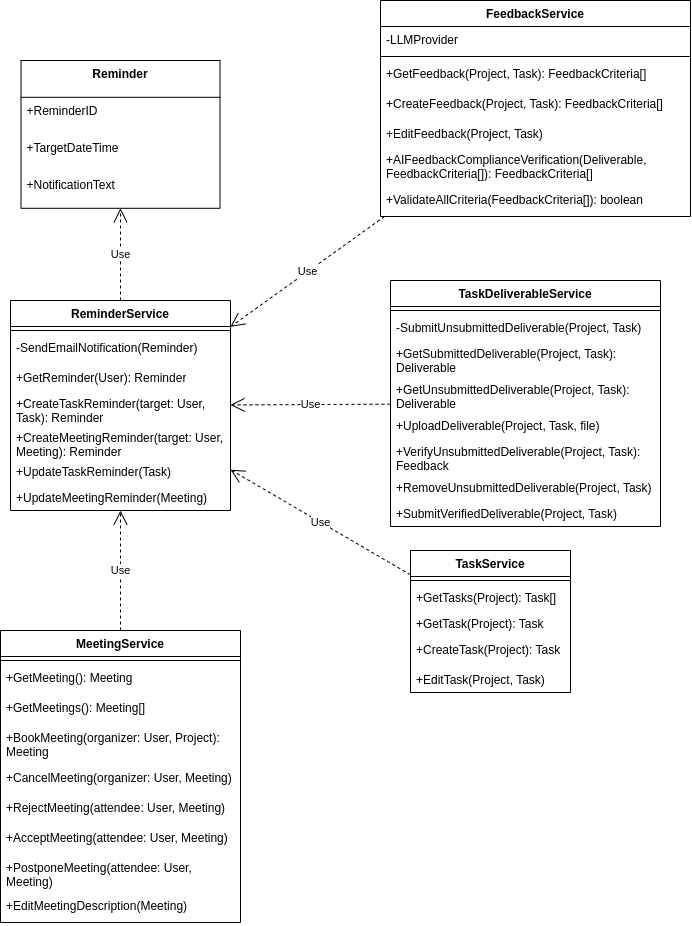

The diagram above was exported from draw.io. Its source (the exported page's mxGraphModel, read from the mxfile embedded in the PNG):
<mxGraphModel dx="2107" dy="2947" grid="1" gridSize="10" guides="1" tooltips="1" connect="1" arrows="1" fold="1" page="1" pageScale="1" pageWidth="850" pageHeight="1100" math="0" shadow="0">
  <root>
    <mxCell id="0" />
    <mxCell id="1" parent="0" />
    <mxCell id="OO5TiGTs0DRHU5MTwZrG-11" value="Reminder" style="swimlane;fontStyle=1;align=center;verticalAlign=top;childLayout=stackLayout;horizontal=1;startSize=36.8;horizontalStack=0;resizeParent=1;resizeParentMax=0;resizeLast=0;collapsible=0;marginBottom=0;" parent="1" vertex="1">
      <mxGeometry x="-719.5" y="-1190" width="199" height="147.8" as="geometry" />
    </mxCell>
    <mxCell id="OO5TiGTs0DRHU5MTwZrG-12" value="+ReminderID" style="text;strokeColor=none;fillColor=none;align=left;verticalAlign=top;spacingLeft=4;spacingRight=4;overflow=hidden;rotatable=0;points=[[0,0.5],[1,0.5]];portConstraint=eastwest;" parent="OO5TiGTs0DRHU5MTwZrG-11" vertex="1">
      <mxGeometry y="36.8" width="199" height="37" as="geometry" />
    </mxCell>
    <mxCell id="OO5TiGTs0DRHU5MTwZrG-13" value="+TargetDateTime" style="text;strokeColor=none;fillColor=none;align=left;verticalAlign=top;spacingLeft=4;spacingRight=4;overflow=hidden;rotatable=0;points=[[0,0.5],[1,0.5]];portConstraint=eastwest;" parent="OO5TiGTs0DRHU5MTwZrG-11" vertex="1">
      <mxGeometry y="73.8" width="199" height="37" as="geometry" />
    </mxCell>
    <mxCell id="OO5TiGTs0DRHU5MTwZrG-14" value="+NotificationText" style="text;strokeColor=none;fillColor=none;align=left;verticalAlign=top;spacingLeft=4;spacingRight=4;overflow=hidden;rotatable=0;points=[[0,0.5],[1,0.5]];portConstraint=eastwest;" parent="OO5TiGTs0DRHU5MTwZrG-11" vertex="1">
      <mxGeometry y="110.8" width="199" height="37" as="geometry" />
    </mxCell>
    <mxCell id="wf5Sm37YZ6X_TI-4fznI-11" value="ReminderService" style="swimlane;fontStyle=1;align=center;verticalAlign=top;childLayout=stackLayout;horizontal=1;startSize=26;horizontalStack=0;resizeParent=1;resizeParentMax=0;resizeLast=0;collapsible=1;marginBottom=0;whiteSpace=wrap;html=1;" parent="1" vertex="1">
      <mxGeometry x="-730" y="-950" width="220" height="210" as="geometry">
        <mxRectangle x="1200" y="-250.00000000000003" width="110" height="30" as="alternateBounds" />
      </mxGeometry>
    </mxCell>
    <mxCell id="wf5Sm37YZ6X_TI-4fznI-12" value="" style="line;strokeWidth=1;fillColor=none;align=left;verticalAlign=middle;spacingTop=-1;spacingLeft=3;spacingRight=3;rotatable=0;labelPosition=right;points=[];portConstraint=eastwest;strokeColor=inherit;" parent="wf5Sm37YZ6X_TI-4fznI-11" vertex="1">
      <mxGeometry y="26" width="220" height="8" as="geometry" />
    </mxCell>
    <mxCell id="wf5Sm37YZ6X_TI-4fznI-14" value="-SendEmailNotification(Reminder)" style="text;strokeColor=none;fillColor=none;align=left;verticalAlign=top;spacingLeft=4;spacingRight=4;overflow=hidden;rotatable=0;points=[[0,0.5],[1,0.5]];portConstraint=eastwest;whiteSpace=wrap;html=1;" parent="wf5Sm37YZ6X_TI-4fznI-11" vertex="1">
      <mxGeometry y="34" width="220" height="30" as="geometry" />
    </mxCell>
    <mxCell id="ZSWFDKqyqXjq_YTXTtkI-1" value="+GetReminder(User): Reminder" style="text;strokeColor=none;fillColor=none;align=left;verticalAlign=top;spacingLeft=4;spacingRight=4;overflow=hidden;rotatable=0;points=[[0,0.5],[1,0.5]];portConstraint=eastwest;whiteSpace=wrap;html=1;" parent="wf5Sm37YZ6X_TI-4fznI-11" vertex="1">
      <mxGeometry y="64" width="220" height="26" as="geometry" />
    </mxCell>
    <mxCell id="wf5Sm37YZ6X_TI-4fznI-13" value="+CreateTaskReminder(target: User, Task): Reminder" style="text;strokeColor=none;fillColor=none;align=left;verticalAlign=top;spacingLeft=4;spacingRight=4;overflow=hidden;rotatable=0;points=[[0,0.5],[1,0.5]];portConstraint=eastwest;whiteSpace=wrap;html=1;" parent="wf5Sm37YZ6X_TI-4fznI-11" vertex="1">
      <mxGeometry y="90" width="220" height="34" as="geometry" />
    </mxCell>
    <mxCell id="GEnIacvpTiuVwZNlTnGm-1" value="+CreateMeetingReminder(target: User, Meeting): Reminder" style="text;strokeColor=none;fillColor=none;align=left;verticalAlign=top;spacingLeft=4;spacingRight=4;overflow=hidden;rotatable=0;points=[[0,0.5],[1,0.5]];portConstraint=eastwest;whiteSpace=wrap;html=1;" parent="wf5Sm37YZ6X_TI-4fznI-11" vertex="1">
      <mxGeometry y="124" width="220" height="34" as="geometry" />
    </mxCell>
    <mxCell id="iir-w6cY0mqgrQU5qM4l-1" value="+UpdateTaskReminder(Task)" style="text;strokeColor=none;fillColor=none;align=left;verticalAlign=top;spacingLeft=4;spacingRight=4;overflow=hidden;rotatable=0;points=[[0,0.5],[1,0.5]];portConstraint=eastwest;whiteSpace=wrap;html=1;" parent="wf5Sm37YZ6X_TI-4fznI-11" vertex="1">
      <mxGeometry y="158" width="220" height="26" as="geometry" />
    </mxCell>
    <mxCell id="ZwTIwdjv7YLnPpYpJ2MK-1" value="+UpdateMeetingReminder(Meeting)" style="text;strokeColor=none;fillColor=none;align=left;verticalAlign=top;spacingLeft=4;spacingRight=4;overflow=hidden;rotatable=0;points=[[0,0.5],[1,0.5]];portConstraint=eastwest;whiteSpace=wrap;html=1;" parent="wf5Sm37YZ6X_TI-4fznI-11" vertex="1">
      <mxGeometry y="184" width="220" height="26" as="geometry" />
    </mxCell>
    <mxCell id="wf5Sm37YZ6X_TI-4fznI-17" value="Use" style="endArrow=open;endSize=12;dashed=1;html=1;rounded=0;" parent="1" source="wf5Sm37YZ6X_TI-4fznI-11" target="OO5TiGTs0DRHU5MTwZrG-11" edge="1">
      <mxGeometry width="160" relative="1" as="geometry">
        <mxPoint x="-563.75" y="-454" as="sourcePoint" />
        <mxPoint x="-563.75" y="-390" as="targetPoint" />
      </mxGeometry>
    </mxCell>
    <mxCell id="wf5Sm37YZ6X_TI-4fznI-31" value="Use" style="endArrow=open;endSize=12;dashed=1;html=1;rounded=0;" parent="1" source="eB3aUwrvuRvjtyApSYsa-1" target="wf5Sm37YZ6X_TI-4fznI-11" edge="1">
      <mxGeometry width="160" relative="1" as="geometry">
        <mxPoint x="-620" y="-690" as="sourcePoint" />
        <mxPoint x="-164" y="-430" as="targetPoint" />
      </mxGeometry>
    </mxCell>
    <mxCell id="9ZS6JqiDfMsgLcuVSabR-6" value="Use" style="endArrow=open;endSize=12;dashed=1;html=1;rounded=0;" parent="1" source="teXQdbUnNsqNKEsFQ4ks-1" target="wf5Sm37YZ6X_TI-4fznI-11" edge="1">
      <mxGeometry width="160" relative="1" as="geometry">
        <mxPoint x="-340" y="-687.2" as="sourcePoint" />
        <mxPoint x="-435" y="-800" as="targetPoint" />
      </mxGeometry>
    </mxCell>
    <mxCell id="9ZS6JqiDfMsgLcuVSabR-12" value="Use" style="endArrow=open;endSize=12;dashed=1;html=1;rounded=0;" parent="1" source="SNY9xrvQYQZCLosVNnLy-1" target="wf5Sm37YZ6X_TI-4fznI-11" edge="1">
      <mxGeometry width="160" relative="1" as="geometry">
        <mxPoint x="-370" y="-870.3246753246754" as="sourcePoint" />
        <mxPoint x="-383" y="-800" as="targetPoint" />
      </mxGeometry>
    </mxCell>
    <mxCell id="9ZS6JqiDfMsgLcuVSabR-23" value="Use" style="endArrow=open;endSize=12;dashed=1;html=1;rounded=0;" parent="1" source="SNY9xrvQYQZCLosVNnLy-10" target="wf5Sm37YZ6X_TI-4fznI-11" edge="1">
      <mxGeometry width="160" relative="1" as="geometry">
        <mxPoint x="-366.17986164488866" y="-1012.2" as="sourcePoint" />
        <mxPoint x="-500" y="-871" as="targetPoint" />
      </mxGeometry>
    </mxCell>
    <mxCell id="eB3aUwrvuRvjtyApSYsa-1" value="MeetingService" style="swimlane;fontStyle=1;align=center;verticalAlign=top;childLayout=stackLayout;horizontal=1;startSize=26;horizontalStack=0;resizeParent=1;resizeParentMax=0;resizeLast=0;collapsible=1;marginBottom=0;whiteSpace=wrap;html=1;" parent="1" vertex="1">
      <mxGeometry x="-740" y="-620" width="240" height="292" as="geometry" />
    </mxCell>
    <mxCell id="eB3aUwrvuRvjtyApSYsa-2" value="" style="line;strokeWidth=1;fillColor=none;align=left;verticalAlign=middle;spacingTop=-1;spacingLeft=3;spacingRight=3;rotatable=0;labelPosition=right;points=[];portConstraint=eastwest;strokeColor=inherit;" parent="eB3aUwrvuRvjtyApSYsa-1" vertex="1">
      <mxGeometry y="26" width="240" height="8" as="geometry" />
    </mxCell>
    <mxCell id="eB3aUwrvuRvjtyApSYsa-4" value="+GetMeeting(): Meeting" style="text;strokeColor=none;fillColor=none;align=left;verticalAlign=top;spacingLeft=4;spacingRight=4;overflow=hidden;rotatable=0;points=[[0,0.5],[1,0.5]];portConstraint=eastwest;whiteSpace=wrap;html=1;" parent="eB3aUwrvuRvjtyApSYsa-1" vertex="1">
      <mxGeometry y="34" width="240" height="30" as="geometry" />
    </mxCell>
    <mxCell id="eB3aUwrvuRvjtyApSYsa-5" value="+GetMeetings(): Meeting[]" style="text;strokeColor=none;fillColor=none;align=left;verticalAlign=top;spacingLeft=4;spacingRight=4;overflow=hidden;rotatable=0;points=[[0,0.5],[1,0.5]];portConstraint=eastwest;whiteSpace=wrap;html=1;" parent="eB3aUwrvuRvjtyApSYsa-1" vertex="1">
      <mxGeometry y="64" width="240" height="30" as="geometry" />
    </mxCell>
    <mxCell id="eB3aUwrvuRvjtyApSYsa-6" value="+BookMeeting(organizer: User, Project): Meeting" style="text;strokeColor=none;fillColor=none;align=left;verticalAlign=top;spacingLeft=4;spacingRight=4;overflow=hidden;rotatable=0;points=[[0,0.5],[1,0.5]];portConstraint=eastwest;whiteSpace=wrap;html=1;" parent="eB3aUwrvuRvjtyApSYsa-1" vertex="1">
      <mxGeometry y="94" width="240" height="40" as="geometry" />
    </mxCell>
    <mxCell id="eB3aUwrvuRvjtyApSYsa-7" value="+CancelMeeting(organizer: User, Meeting)" style="text;strokeColor=none;fillColor=none;align=left;verticalAlign=top;spacingLeft=4;spacingRight=4;overflow=hidden;rotatable=0;points=[[0,0.5],[1,0.5]];portConstraint=eastwest;whiteSpace=wrap;html=1;" parent="eB3aUwrvuRvjtyApSYsa-1" vertex="1">
      <mxGeometry y="134" width="240" height="30" as="geometry" />
    </mxCell>
    <mxCell id="eB3aUwrvuRvjtyApSYsa-8" value="+RejectMeeting(attendee: User, Meeting)" style="text;strokeColor=none;fillColor=none;align=left;verticalAlign=top;spacingLeft=4;spacingRight=4;overflow=hidden;rotatable=0;points=[[0,0.5],[1,0.5]];portConstraint=eastwest;whiteSpace=wrap;html=1;" parent="eB3aUwrvuRvjtyApSYsa-1" vertex="1">
      <mxGeometry y="164" width="240" height="30" as="geometry" />
    </mxCell>
    <mxCell id="eB3aUwrvuRvjtyApSYsa-9" value="+AcceptMeeting(attendee: User, Meeting)" style="text;strokeColor=none;fillColor=none;align=left;verticalAlign=top;spacingLeft=4;spacingRight=4;overflow=hidden;rotatable=0;points=[[0,0.5],[1,0.5]];portConstraint=eastwest;whiteSpace=wrap;html=1;" parent="eB3aUwrvuRvjtyApSYsa-1" vertex="1">
      <mxGeometry y="194" width="240" height="30" as="geometry" />
    </mxCell>
    <mxCell id="eB3aUwrvuRvjtyApSYsa-10" value="+PostponeMeeting(attendee: User, Meeting)" style="text;strokeColor=none;fillColor=none;align=left;verticalAlign=top;spacingLeft=4;spacingRight=4;overflow=hidden;rotatable=0;points=[[0,0.5],[1,0.5]];portConstraint=eastwest;whiteSpace=wrap;html=1;" parent="eB3aUwrvuRvjtyApSYsa-1" vertex="1">
      <mxGeometry y="224" width="240" height="38" as="geometry" />
    </mxCell>
    <mxCell id="eB3aUwrvuRvjtyApSYsa-11" value="+EditMeetingDescription(Meeting)" style="text;strokeColor=none;fillColor=none;align=left;verticalAlign=top;spacingLeft=4;spacingRight=4;overflow=hidden;rotatable=0;points=[[0,0.5],[1,0.5]];portConstraint=eastwest;whiteSpace=wrap;html=1;" parent="eB3aUwrvuRvjtyApSYsa-1" vertex="1">
      <mxGeometry y="262" width="240" height="30" as="geometry" />
    </mxCell>
    <mxCell id="teXQdbUnNsqNKEsFQ4ks-1" value="TaskService" style="swimlane;fontStyle=1;align=center;verticalAlign=top;childLayout=stackLayout;horizontal=1;startSize=26;horizontalStack=0;resizeParent=1;resizeParentMax=0;resizeLast=0;collapsible=1;marginBottom=0;whiteSpace=wrap;html=1;" parent="1" vertex="1">
      <mxGeometry x="-330" y="-700" width="160" height="142" as="geometry">
        <mxRectangle x="1200" y="-250.00000000000003" width="110" height="30" as="alternateBounds" />
      </mxGeometry>
    </mxCell>
    <mxCell id="teXQdbUnNsqNKEsFQ4ks-2" value="" style="line;strokeWidth=1;fillColor=none;align=left;verticalAlign=middle;spacingTop=-1;spacingLeft=3;spacingRight=3;rotatable=0;labelPosition=right;points=[];portConstraint=eastwest;strokeColor=inherit;" parent="teXQdbUnNsqNKEsFQ4ks-1" vertex="1">
      <mxGeometry y="26" width="160" height="8" as="geometry" />
    </mxCell>
    <mxCell id="teXQdbUnNsqNKEsFQ4ks-3" value="+GetTasks(Project): Task[]" style="text;strokeColor=none;fillColor=none;align=left;verticalAlign=top;spacingLeft=4;spacingRight=4;overflow=hidden;rotatable=0;points=[[0,0.5],[1,0.5]];portConstraint=eastwest;whiteSpace=wrap;html=1;" parent="teXQdbUnNsqNKEsFQ4ks-1" vertex="1">
      <mxGeometry y="34" width="160" height="26" as="geometry" />
    </mxCell>
    <mxCell id="teXQdbUnNsqNKEsFQ4ks-4" value="+GetTask(Project): Task" style="text;strokeColor=none;fillColor=none;align=left;verticalAlign=top;spacingLeft=4;spacingRight=4;overflow=hidden;rotatable=0;points=[[0,0.5],[1,0.5]];portConstraint=eastwest;whiteSpace=wrap;html=1;" parent="teXQdbUnNsqNKEsFQ4ks-1" vertex="1">
      <mxGeometry y="60" width="160" height="26" as="geometry" />
    </mxCell>
    <mxCell id="teXQdbUnNsqNKEsFQ4ks-5" value="+CreateTask(Project): Task" style="text;strokeColor=none;fillColor=none;align=left;verticalAlign=top;spacingLeft=4;spacingRight=4;overflow=hidden;rotatable=0;points=[[0,0.5],[1,0.5]];portConstraint=eastwest;whiteSpace=wrap;html=1;" parent="teXQdbUnNsqNKEsFQ4ks-1" vertex="1">
      <mxGeometry y="86" width="160" height="30" as="geometry" />
    </mxCell>
    <mxCell id="teXQdbUnNsqNKEsFQ4ks-6" value="+EditTask(Project, Task)&amp;nbsp;" style="text;strokeColor=none;fillColor=none;align=left;verticalAlign=top;spacingLeft=4;spacingRight=4;overflow=hidden;rotatable=0;points=[[0,0.5],[1,0.5]];portConstraint=eastwest;whiteSpace=wrap;html=1;" parent="teXQdbUnNsqNKEsFQ4ks-1" vertex="1">
      <mxGeometry y="116" width="160" height="26" as="geometry" />
    </mxCell>
    <mxCell id="SNY9xrvQYQZCLosVNnLy-1" value="TaskDeliverableService" style="swimlane;fontStyle=1;align=center;verticalAlign=top;childLayout=stackLayout;horizontal=1;startSize=26;horizontalStack=0;resizeParent=1;resizeParentMax=0;resizeLast=0;collapsible=1;marginBottom=0;whiteSpace=wrap;html=1;" vertex="1" parent="1">
      <mxGeometry x="-350" y="-970" width="270" height="246" as="geometry">
        <mxRectangle x="1200" y="-250.00000000000003" width="110" height="30" as="alternateBounds" />
      </mxGeometry>
    </mxCell>
    <mxCell id="SNY9xrvQYQZCLosVNnLy-2" value="" style="line;strokeWidth=1;fillColor=none;align=left;verticalAlign=middle;spacingTop=-1;spacingLeft=3;spacingRight=3;rotatable=0;labelPosition=right;points=[];portConstraint=eastwest;strokeColor=inherit;" vertex="1" parent="SNY9xrvQYQZCLosVNnLy-1">
      <mxGeometry y="26" width="270" height="8" as="geometry" />
    </mxCell>
    <mxCell id="SNY9xrvQYQZCLosVNnLy-3" value="-SubmitUnsubmittedDeliverable(Project, Task)&amp;nbsp;" style="text;strokeColor=none;fillColor=none;align=left;verticalAlign=top;spacingLeft=4;spacingRight=4;overflow=hidden;rotatable=0;points=[[0,0.5],[1,0.5]];portConstraint=eastwest;whiteSpace=wrap;html=1;" vertex="1" parent="SNY9xrvQYQZCLosVNnLy-1">
      <mxGeometry y="34" width="270" height="26" as="geometry" />
    </mxCell>
    <mxCell id="SNY9xrvQYQZCLosVNnLy-4" value="+GetSubmittedDeliverable(Project, Task): Deliverable" style="text;strokeColor=none;fillColor=none;align=left;verticalAlign=top;spacingLeft=4;spacingRight=4;overflow=hidden;rotatable=0;points=[[0,0.5],[1,0.5]];portConstraint=eastwest;whiteSpace=wrap;html=1;" vertex="1" parent="SNY9xrvQYQZCLosVNnLy-1">
      <mxGeometry y="60" width="270" height="36" as="geometry" />
    </mxCell>
    <mxCell id="SNY9xrvQYQZCLosVNnLy-5" value="+GetUnsubmittedDeliverable(Project, Task): Deliverable" style="text;strokeColor=none;fillColor=none;align=left;verticalAlign=top;spacingLeft=4;spacingRight=4;overflow=hidden;rotatable=0;points=[[0,0.5],[1,0.5]];portConstraint=eastwest;whiteSpace=wrap;html=1;" vertex="1" parent="SNY9xrvQYQZCLosVNnLy-1">
      <mxGeometry y="96" width="270" height="36" as="geometry" />
    </mxCell>
    <mxCell id="SNY9xrvQYQZCLosVNnLy-6" value="+UploadDeliverable(Project, Task, file)&amp;nbsp;" style="text;strokeColor=none;fillColor=none;align=left;verticalAlign=top;spacingLeft=4;spacingRight=4;overflow=hidden;rotatable=0;points=[[0,0.5],[1,0.5]];portConstraint=eastwest;whiteSpace=wrap;html=1;" vertex="1" parent="SNY9xrvQYQZCLosVNnLy-1">
      <mxGeometry y="132" width="270" height="26" as="geometry" />
    </mxCell>
    <mxCell id="SNY9xrvQYQZCLosVNnLy-7" value="+VerifyUnsubmittedDeliverable(Project, Task): Feedback" style="text;strokeColor=none;fillColor=none;align=left;verticalAlign=top;spacingLeft=4;spacingRight=4;overflow=hidden;rotatable=0;points=[[0,0.5],[1,0.5]];portConstraint=eastwest;whiteSpace=wrap;html=1;" vertex="1" parent="SNY9xrvQYQZCLosVNnLy-1">
      <mxGeometry y="158" width="270" height="36" as="geometry" />
    </mxCell>
    <mxCell id="SNY9xrvQYQZCLosVNnLy-8" value="+RemoveUnsubmittedDeliverable(Project, Task)&amp;nbsp;" style="text;strokeColor=none;fillColor=none;align=left;verticalAlign=top;spacingLeft=4;spacingRight=4;overflow=hidden;rotatable=0;points=[[0,0.5],[1,0.5]];portConstraint=eastwest;whiteSpace=wrap;html=1;" vertex="1" parent="SNY9xrvQYQZCLosVNnLy-1">
      <mxGeometry y="194" width="270" height="26" as="geometry" />
    </mxCell>
    <mxCell id="SNY9xrvQYQZCLosVNnLy-9" value="+SubmitVerifiedDeliverable(Project, Task)&amp;nbsp;" style="text;strokeColor=none;fillColor=none;align=left;verticalAlign=top;spacingLeft=4;spacingRight=4;overflow=hidden;rotatable=0;points=[[0,0.5],[1,0.5]];portConstraint=eastwest;whiteSpace=wrap;html=1;" vertex="1" parent="SNY9xrvQYQZCLosVNnLy-1">
      <mxGeometry y="220" width="270" height="26" as="geometry" />
    </mxCell>
    <mxCell id="SNY9xrvQYQZCLosVNnLy-10" value="FeedbackService" style="swimlane;fontStyle=1;align=center;verticalAlign=top;childLayout=stackLayout;horizontal=1;startSize=26;horizontalStack=0;resizeParent=1;resizeParentMax=0;resizeLast=0;collapsible=1;marginBottom=0;whiteSpace=wrap;html=1;" vertex="1" parent="1">
      <mxGeometry x="-360" y="-1250" width="310" height="216" as="geometry">
        <mxRectangle x="1200" y="-250.00000000000003" width="110" height="30" as="alternateBounds" />
      </mxGeometry>
    </mxCell>
    <mxCell id="SNY9xrvQYQZCLosVNnLy-11" value="-LLMProvider" style="text;strokeColor=none;fillColor=none;align=left;verticalAlign=top;spacingLeft=4;spacingRight=4;overflow=hidden;rotatable=0;points=[[0,0.5],[1,0.5]];portConstraint=eastwest;whiteSpace=wrap;html=1;" vertex="1" parent="SNY9xrvQYQZCLosVNnLy-10">
      <mxGeometry y="26" width="310" height="26" as="geometry" />
    </mxCell>
    <mxCell id="SNY9xrvQYQZCLosVNnLy-12" value="" style="line;strokeWidth=1;fillColor=none;align=left;verticalAlign=middle;spacingTop=-1;spacingLeft=3;spacingRight=3;rotatable=0;labelPosition=right;points=[];portConstraint=eastwest;strokeColor=inherit;" vertex="1" parent="SNY9xrvQYQZCLosVNnLy-10">
      <mxGeometry y="52" width="310" height="8" as="geometry" />
    </mxCell>
    <mxCell id="SNY9xrvQYQZCLosVNnLy-13" value="+GetFeedback(Project, Task): FeedbackCriteria[]" style="text;strokeColor=none;fillColor=none;align=left;verticalAlign=top;spacingLeft=4;spacingRight=4;overflow=hidden;rotatable=0;points=[[0,0.5],[1,0.5]];portConstraint=eastwest;whiteSpace=wrap;html=1;" vertex="1" parent="SNY9xrvQYQZCLosVNnLy-10">
      <mxGeometry y="60" width="310" height="30" as="geometry" />
    </mxCell>
    <mxCell id="SNY9xrvQYQZCLosVNnLy-14" value="+CreateFeedback(Project, Task): FeedbackCriteria[]" style="text;strokeColor=none;fillColor=none;align=left;verticalAlign=top;spacingLeft=4;spacingRight=4;overflow=hidden;rotatable=0;points=[[0,0.5],[1,0.5]];portConstraint=eastwest;whiteSpace=wrap;html=1;" vertex="1" parent="SNY9xrvQYQZCLosVNnLy-10">
      <mxGeometry y="90" width="310" height="30" as="geometry" />
    </mxCell>
    <mxCell id="SNY9xrvQYQZCLosVNnLy-15" value="+EditFeedback(Project, Task)" style="text;strokeColor=none;fillColor=none;align=left;verticalAlign=top;spacingLeft=4;spacingRight=4;overflow=hidden;rotatable=0;points=[[0,0.5],[1,0.5]];portConstraint=eastwest;whiteSpace=wrap;html=1;" vertex="1" parent="SNY9xrvQYQZCLosVNnLy-10">
      <mxGeometry y="120" width="310" height="26" as="geometry" />
    </mxCell>
    <mxCell id="SNY9xrvQYQZCLosVNnLy-16" value="+AIFeedbackComplianceVerification(Deliverable, FeedbackCriteria[]): FeedbackCriteria[]" style="text;strokeColor=none;fillColor=none;align=left;verticalAlign=top;spacingLeft=4;spacingRight=4;overflow=hidden;rotatable=0;points=[[0,0.5],[1,0.5]];portConstraint=eastwest;whiteSpace=wrap;html=1;" vertex="1" parent="SNY9xrvQYQZCLosVNnLy-10">
      <mxGeometry y="146" width="310" height="40" as="geometry" />
    </mxCell>
    <mxCell id="SNY9xrvQYQZCLosVNnLy-17" value="+ValidateAllCriteria(FeedbackCriteria[]): boolean&amp;nbsp;" style="text;strokeColor=none;fillColor=none;align=left;verticalAlign=top;spacingLeft=4;spacingRight=4;overflow=hidden;rotatable=0;points=[[0,0.5],[1,0.5]];portConstraint=eastwest;whiteSpace=wrap;html=1;" vertex="1" parent="SNY9xrvQYQZCLosVNnLy-10">
      <mxGeometry y="186" width="310" height="30" as="geometry" />
    </mxCell>
  </root>
</mxGraphModel>